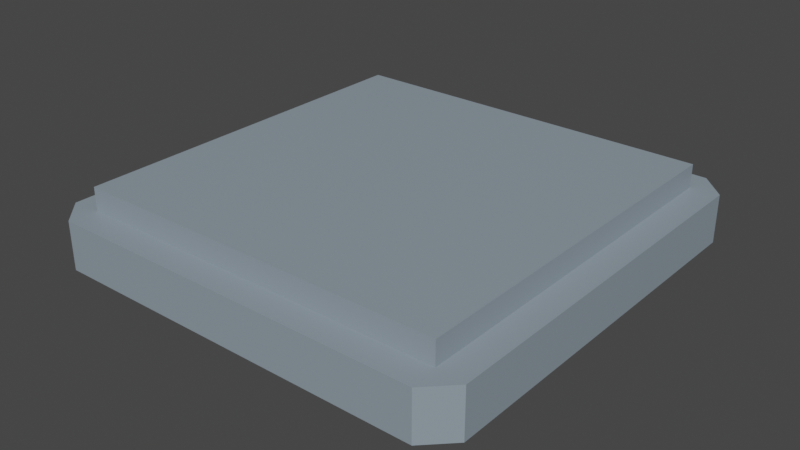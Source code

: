 # Source: ACcoolingSystem.blend  (saved by Blender 3.4.6; exported with 4.5.12 LTS)
import bpy
from mathutils import Matrix  # noqa: F401  (used for matrix-valued properties, if any)

bpy.ops.wm.read_factory_settings(use_empty=True)
scene = bpy.context.scene
scene.name = 'Scene'

# ---- collections
col_collection = bpy.data.collections.new('Collection'); scene.collection.children.link(col_collection)

# ---- images (referenced by path relative to the original .blend; pixels are not part of the script)
import os
ASSET_DIR = os.environ.get("B2B_ASSET_DIR", "")  # directory of the original .blend (textures are referenced by path, not embedded)
HERE = os.path.dirname(os.path.abspath(__file__))  # packed textures are extracted next to this script under _unpacked/

def load_image(name, relpath, width, height, colorspace="sRGB"):
    """Load a texture the original file referenced (path relative to the .blend, or extracted next to this script)."""
    p = next((c for c in (os.path.join(HERE, relpath), os.path.join(ASSET_DIR, relpath)) if relpath and os.path.exists(c)), "")
    if p:
        img = bpy.data.images.load(p, check_existing=True)
        img.name = name
    else:  # same state as the original file: an image datablock whose file is absent (Cycles renders it pink)
        img = bpy.data.images.new(name, width, height)
        img.source = "FILE"
        img.filepath = "//" + (relpath or name)
    img.colorspace_settings.name = colorspace
    return img
img_ac_png_001 = load_image('AC.png.001', 'BlenderTextures/AC.png', 1024, 1024, 'sRGB')

# ---- materials (node trees are filled in below, after node groups)
mat_material_001 = bpy.data.materials.new('Material.001')
mat_material_001.use_transparent_shadow = False
mat_material_002 = bpy.data.materials.new('Material.002')
mat_material_002.use_transparent_shadow = False
mat_material_003 = bpy.data.materials.new('Material.003')
mat_material_003.use_transparent_shadow = False

# ---- node groups
ng_auto_smooth = bpy.data.node_groups.new('Auto Smooth', 'GeometryNodeTree')
_s = ng_auto_smooth.interface.new_socket(name='Geometry', in_out='OUTPUT', socket_type='NodeSocketGeometry')
_s = ng_auto_smooth.interface.new_socket(name='Geometry', in_out='INPUT', socket_type='NodeSocketGeometry')
_s = ng_auto_smooth.interface.new_socket(name='Angle', in_out='INPUT', socket_type='NodeSocketFloat')
_s.subtype = 'ANGLE'
_s.min_value = 0.0
_s.max_value = 3.142
ng_auto_smooth.is_modifier = True
_N = ng_auto_smooth.nodes; _L = ng_auto_smooth.links
n0 = _N.new('NodeGroupOutput'); n0.name = 'Group Output'; n0.location = (480, -100)
n1 = _N.new('NodeGroupInput'); n1.name = 'Group Input'; n1.location = (-420, -300)
n2 = _N.new('NodeGroupInput'); n2.name = 'Group Input.001'; n2.location = (-60, -100)
n3 = _N.new('GeometryNodeSetShadeSmooth'); n3.name = 'Set Shade Smooth'; n3.location = (120, -100)
n3.domain = 'EDGE'
n4 = _N.new('GeometryNodeSetShadeSmooth'); n4.name = 'Set Shade Smooth.001'; n4.location = (300, -100)
n5 = _N.new('GeometryNodeInputMeshEdgeAngle'); n5.name = 'Edge Angle'; n5.location = (-420, -220)
n6 = _N.new('GeometryNodeInputEdgeSmooth'); n6.name = 'Is Edge Smooth'; n6.location = (-60, -160)
n7 = _N.new('GeometryNodeInputShadeSmooth'); n7.name = 'Is Face Smooth'; n7.location = (-240, -340)
n8 = _N.new('FunctionNodeBooleanMath'); n8.name = 'Boolean Math'; n8.location = (-60, -220)
n9 = _N.new('FunctionNodeCompare'); n9.name = 'Compare'; n9.location = (-240, -180)
n9.operation = 'LESS_EQUAL'
_L.new(n5.outputs[0], n9.inputs[0])
_L.new(n4.outputs[0], n0.inputs[0])
_L.new(n1.outputs[1], n9.inputs[1])
_L.new(n9.outputs[0], n8.inputs[0])
_L.new(n7.outputs[0], n8.inputs[1])
_L.new(n2.outputs[0], n3.inputs[0])
_L.new(n6.outputs[0], n3.inputs[1])
_L.new(n3.outputs[0], n4.inputs[0])
_L.new(n8.outputs[0], n3.inputs[2])
n0.is_active_output = True

# ---- material node trees
mat_material_001.use_nodes = True; mat_material_001.node_tree.nodes.clear()
_N = mat_material_001.node_tree.nodes; _L = mat_material_001.node_tree.links
n0 = _N.new('ShaderNodeBsdfPrincipled'); n0.name = 'Principled BSDF'; n0.location = (10, 300)
n0.distribution = 'GGX'
n0.subsurface_method = 'RANDOM_WALK_SKIN'
n0.inputs[0].default_value = (0.2635, 0.3232, 0.3757, 1.0)
n0.inputs[3].default_value = 1.45
n0.inputs[27].default_value = (0.0, 0.0, 0.0, 1.0)
n0.inputs[28].default_value = 1.0
n1 = _N.new('ShaderNodeOutputMaterial'); n1.name = 'Material Output'; n1.location = (300, 300)
_L.new(n0.outputs[0], n1.inputs[0])
n1.is_active_output = True
mat_material_002.use_nodes = True; mat_material_002.node_tree.nodes.clear()
_N = mat_material_002.node_tree.nodes; _L = mat_material_002.node_tree.links
n0 = _N.new('ShaderNodeBsdfPrincipled'); n0.name = 'Principled BSDF'; n0.location = (10, 300)
n0.distribution = 'GGX'
n0.subsurface_method = 'RANDOM_WALK_SKIN'
n0.inputs[0].default_value = (0.7605, 0.7835, 0.7084, 1.0)
n0.inputs[3].default_value = 1.45
n0.inputs[27].default_value = (0.0, 0.0, 0.0, 1.0)
n0.inputs[28].default_value = 1.0
n1 = _N.new('ShaderNodeOutputMaterial'); n1.name = 'Material Output'; n1.location = (300, 300)
_L.new(n0.outputs[0], n1.inputs[0])
n1.is_active_output = True
mat_material_003.use_nodes = True; mat_material_003.node_tree.nodes.clear()
_N = mat_material_003.node_tree.nodes; _L = mat_material_003.node_tree.links
n0 = _N.new('ShaderNodeBsdfPrincipled'); n0.name = 'Principled BSDF'; n0.location = (10, 300)
n0.distribution = 'GGX'
n0.subsurface_method = 'RANDOM_WALK_SKIN'
n0.inputs[3].default_value = 1.45
n0.inputs[27].default_value = (0.0, 0.0, 0.0, 1.0)
n0.inputs[28].default_value = 1.0
n1 = _N.new('ShaderNodeOutputMaterial'); n1.name = 'Material Output'; n1.location = (300, 300)
n2 = _N.new('ShaderNodeTexImage'); n2.name = 'Image Texture'; n2.location = (-276, 231)
n2.image = img_ac_png_001
_L.new(n0.outputs[0], n1.inputs[0])
_L.new(n2.outputs[0], n0.inputs[0])
n1.is_active_output = True

# ---- world
world_world = bpy.data.worlds.new('World'); scene.world = world_world
world_world.use_nodes = True; world_world.node_tree.nodes.clear()
_N = world_world.node_tree.nodes; _L = world_world.node_tree.links
n0 = _N.new('ShaderNodeOutputWorld'); n0.name = 'World Output'; n0.location = (300, 300)
n1 = _N.new('ShaderNodeBackground'); n1.name = 'Background'; n1.location = (10, 300)
n1.inputs[0].default_value = (0.05088, 0.05088, 0.05088, 1.0)
_L.new(n1.outputs[0], n0.inputs[0])
n0.is_active_output = True
world_world.color = (0.05088, 0.05088, 0.05088)
world_world.use_sun_shadow = False
world_world.sun_shadow_jitter_overblur = 0.0

# ---- meshes
me_cube = bpy.data.meshes.new('Cube')
me_cube.from_pydata([(-0.8701, -0.8701, 0.1973), (-0.8701, 0.8701, 0.1973), (0.8701, 0.8701, 0.1973), (0.8701, -0.8701, 0.1973), (-0.8701, -0.8701, 0.5819), (-0.8701, 0.8701, 0.5819), (0.8701, 0.8701, 0.5819), (0.8701, -0.8701, 0.5819), (-0.8812, -1.0, -0.6086), (-1.0, -0.8812, -0.6086), (-1.0, -0.8812, 0.1973), (-0.8812, -1.0, 0.1973), (-0.916, -0.916, 0.1973), (-1.0, 0.8812, -0.6086), (-0.8812, 1.0, -0.6086), (-0.8812, 1.0, 0.1973), (-1.0, 0.8812, 0.1973), (-0.916, 0.916, 0.1973), (1.0, -0.8812, -0.6086), (0.8812, -1.0, -0.6086), (0.8812, -1.0, 0.1973), (1.0, -0.8812, 0.1973), (0.916, -0.916, 0.1973), (0.8812, 1.0, -0.6086), (1.0, 0.8812, -0.6086), (1.0, 0.8812, 0.1973), (0.8812, 1.0, 0.1973), (0.916, 0.916, 0.1973), (-0.9523, -0.8392, -0.6086), (-0.8392, -0.9523, -0.6086), (-0.8392, 0.9523, -0.6086), (-0.9523, 0.8392, -0.6086), (0.9523, 0.8392, -0.6086), (0.8392, 0.9523, -0.6086), (0.8392, -0.9523, -0.6086), (0.9523, -0.8392, -0.6086), (-0.6595, 0.6595, -1.001), (-0.4386, 0.751, -1.001), (0.4386, -0.751, -1.001), (0.751, -0.4386, -1.001), (-0.9523, -0.8392, -0.6803), (-0.9012, -0.818, -0.7314), (-0.818, -0.9012, -0.7314), (-0.8392, -0.9523, -0.6803), (-0.8392, 0.9523, -0.6803), (-0.818, 0.9012, -0.7314), (-0.9012, 0.818, -0.7314), (-0.9523, 0.8392, -0.6803), (0.9523, 0.8392, -0.6803), (0.9012, 0.818, -0.7314), (0.818, 0.9012, -0.7314), (0.8392, 0.9523, -0.6803), (0.8392, -0.9523, -0.6803), (0.818, -0.9012, -0.7314), (0.9012, -0.818, -0.7314), (0.9523, -0.8392, -0.6803), (0.6595, -0.6595, -1.001), (0.751, 0.4386, -1.001), (0.4386, 0.751, -1.001), (0.6595, 0.6595, -1.001), (0.4726, -0.8093, -0.8688), (0.8093, -0.4726, -0.8688), (0.8631, -0.7922, -0.7671), (0.7922, -0.8631, -0.7671), (0.7107, -0.7107, -0.8688), (0.8093, 0.4726, -0.8688), (0.4726, 0.8093, -0.8688), (0.7922, 0.8631, -0.7671), (0.8631, 0.7922, -0.7671), (0.7107, 0.7107, -0.8688), (-0.4726, 0.8093, -0.8688), (-0.8093, 0.4726, -0.8688), (-0.8631, 0.7922, -0.7671), (-0.7922, 0.8631, -0.7671), (-0.7107, 0.7107, -0.8688), (-0.8093, -0.4726, -0.8688), (-0.4726, -0.8093, -0.8688), (-0.7922, -0.8631, -0.7671), (-0.8631, -0.7922, -0.7671), (-0.7107, -0.7107, -0.8688), (0.8093, -0.4726, -0.4033), (0.4726, -0.8093, -0.4033), (0.7107, -0.7107, -0.4033), (0.4726, 0.8093, -0.4033), (0.8093, 0.4726, -0.4033), (0.7107, 0.7107, -0.4033), (-0.8093, 0.4726, -0.4033), (-0.4726, 0.8093, -0.4033), (-0.7107, 0.7107, -0.4033), (-0.4726, -0.8093, -0.4033), (-0.8093, -0.4726, -0.4033), (-0.7107, -0.7107, -0.4033), (-0.751, 0.4386, -1.001), (-0.751, -0.4386, -1.001), (-0.6595, -0.6595, -1.001), (-0.4386, -0.751, -1.001), (-0.5726, -0.3344, -1.068), (-0.5029, -0.5029, -1.068), (0.3344, 0.5726, -1.068), (-0.3344, 0.5726, -1.068), (0.5029, 0.5029, -1.068), (0.5726, 0.3344, -1.068), (0.3344, -0.5726, -1.068), (0.5029, -0.5029, -1.068), (0.5726, -0.3344, -1.068), (-0.3344, -0.5726, -1.068), (-0.5726, 0.3344, -1.068), (-0.5029, 0.5029, -1.068), (-0.5455, -0.3185, -0.9457), (-0.479, -0.479, -0.9457), (0.3185, 0.5455, -0.9457), (-0.3185, 0.5455, -0.9457), (0.479, 0.479, -0.9457), (0.5455, 0.3185, -0.9457), (0.3185, -0.5455, -0.9457), (0.479, -0.479, -0.9457), (0.5455, -0.3185, -0.9457), (-0.3185, -0.5455, -0.9457), (-0.5455, 0.3185, -0.9457), (-0.479, 0.479, -0.9457)], [], [(19, 20, 11, 8), (27, 26, 15, 17, 1, 2), (22, 21, 25, 27, 2, 3), (17, 16, 10, 12, 0, 1), (0, 3, 7, 4), (12, 11, 20, 22, 3, 0), (14, 15, 26, 23), (24, 25, 21, 18), (6, 5, 4, 7), (2, 1, 5, 6), (3, 2, 6, 7), (1, 0, 4, 5), (9, 10, 16, 13), (10, 11, 12), (15, 16, 17), (20, 21, 22), (25, 26, 27), (8, 11, 10, 9), (15, 14, 13, 16), (25, 24, 23, 26), (20, 19, 18, 21), (19, 8, 29, 34), (34, 29, 43, 52), (13, 14, 30, 31), (14, 23, 33, 30), (8, 9, 28, 29), (23, 24, 32, 33), (24, 18, 35, 32), (9, 13, 31, 28), (18, 19, 34, 35), (28, 31, 47, 40), (32, 35, 55, 48), (70, 66, 83, 87), (31, 30, 44, 47), (33, 32, 48, 51), (30, 33, 51, 44), (35, 34, 52, 55), (41, 42, 43, 40), (45, 46, 47, 44), (49, 50, 51, 48), (53, 54, 55, 52), (40, 47, 46, 41), (44, 51, 50, 45), (48, 55, 54, 49), (52, 43, 42, 53), (29, 28, 40, 43), (42, 41, 78, 77), (60, 76, 89, 81), (86, 88, 36, 92), (45, 50, 67, 66, 70, 73), (50, 49, 68, 67), (75, 71, 86, 90), (53, 42, 77, 76, 60, 63), (39, 56, 103, 104), (46, 45, 73, 72), (65, 61, 80, 84), (41, 46, 72, 71, 75, 78), (49, 54, 62, 61, 65, 68), (60, 64, 61, 62, 63), (65, 69, 66, 67, 68), (70, 74, 71, 72, 73), (75, 79, 76, 77, 78), (83, 66, 69, 85), (85, 69, 65, 84), (80, 61, 64, 82), (82, 64, 60, 81), (70, 87, 88, 74), (74, 88, 86, 71), (75, 90, 91, 79), (79, 91, 89, 76), (54, 53, 63, 62), (85, 84, 57, 59), (83, 85, 59, 58), (81, 89, 95, 38), (87, 83, 58, 37), (88, 87, 37, 36), (90, 86, 92, 93), (89, 91, 94, 95), (82, 81, 38, 56), (80, 82, 56, 39), (84, 80, 39, 57), (91, 90, 93, 94), (100, 101, 113, 112), (92, 36, 107, 106), (37, 58, 98, 99), (38, 95, 105, 102), (57, 39, 104, 101), (36, 37, 99, 107), (56, 38, 102, 103), (58, 59, 100, 98), (94, 93, 96, 97), (95, 94, 97, 105), (59, 57, 101, 100), (93, 92, 106, 96), (118, 119, 111, 110, 112, 113, 116, 115, 114, 117, 109, 108), (105, 97, 109, 117), (97, 96, 108, 109), (96, 106, 118, 108), (103, 102, 114, 115), (104, 103, 115, 116), (99, 98, 110, 111), (106, 107, 119, 118), (101, 104, 116, 113), (98, 100, 112, 110), (107, 99, 111, 119), (102, 105, 117, 114)])
me_cube.polygons.foreach_set('use_smooth', [True] * 106)
me_cube.polygons.foreach_set('material_index', [0, 0, 0, 0, 0, 0, 0, 0, 0, 0, 0, 0, 0, 0, 0, 0, 0, 0, 0, 0, 0, 0, 1, 0, 0, 0, 0, 0, 0, 0, 1, 1, 0, 1, 1, 1, 1, 1, 1, 1, 1, 1, 1, 1, 1, 1, 1, 0, 0, 1, 1, 0, 1, 1, 1, 0, 1, 1, 1, 1, 1, 1, 0, 0, 0, 0, 0, 0, 0, 0, 1, 0, 0, 0, 0, 0, 0, 0, 0, 0, 0, 0, 1, 1, 1, 1, 1, 1, 1, 1, 1, 1, 1, 1, 2, 1, 1, 1, 1, 1, 1, 1, 1, 1, 1, 1])
_uv = me_cube.uv_layers.new(name='UVMap')
_uv.uv.foreach_set('vector', [0.7184, 0.7479, 0.7184, 0.7479, 0.2816, 0.7479, 0.2816, 0.7479, 0.727, 0.273, 0.7184, 0.2521, 0.2816, 0.2521, 0.273, 0.273, 0.2843, 0.2843, 0.7157, 0.2843, 0.727, 0.727, 0.7479, 0.7184, 0.7479, 0.2816, 0.727, 0.273, 0.7157, 0.2843, 0.7157, 0.7157, 0.273, 0.273, 0.2521, 0.2816, 0.2521, 0.7184, 0.273, 0.727, 0.2843, 0.7157, 0.2843, 0.2843, 0.2843, 0.7157, 0.7157, 0.7157, 0.7157, 0.7157, 0.2843, 0.7157, 0.273, 0.727, 0.2816, 0.7479, 0.7184, 0.7479, 0.727, 0.727, 0.7157, 0.7157, 0.2843, 0.7157, 0.2816, 0.2521, 0.2816, 0.2521, 0.7184, 0.2521, 0.7184, 0.2521, 0.7479, 0.2816, 0.7479, 0.2816, 0.7479, 0.7184, 0.7479, 0.7184, 0.7157, 0.2843, 0.2843, 0.2843, 0.2843, 0.7157, 0.7157, 0.7157, 0.7157, 0.2843, 0.2843, 0.2843, 0.2843, 0.2843, 0.7157, 0.2843, 0.7157, 0.7157, 0.7157, 0.2843, 0.7157, 0.2843, 0.7157, 0.7157, 0.2843, 0.2843, 0.2843, 0.7157, 0.2843, 0.7157, 0.2843, 0.2843, 0.2521, 0.7184, 0.2521, 0.7184, 0.2521, 0.2816, 0.2521, 0.2816, 0.2521, 0.7184, 0.2816, 0.7479, 0.273, 0.727, 0.2816, 0.2521, 0.2521, 0.2816, 0.273, 0.273, 0.7184, 0.7479, 0.7479, 0.7184, 0.727, 0.727, 0.7479, 0.2816, 0.7184, 0.2521, 0.727, 0.273, 0.2816, 0.7479, 0.2816, 0.7479, 0.2521, 0.7184, 0.2521, 0.7184, 0.2816, 0.2521, 0.2816, 0.2521, 0.2521, 0.2816, 0.2521, 0.2816, 0.7479, 0.2816, 0.7479, 0.2816, 0.7184, 0.2521, 0.7184, 0.2521, 0.7184, 0.7479, 0.7184, 0.7479, 0.7479, 0.7184, 0.7479, 0.7184, 0.7184, 0.7479, 0.2816, 0.7479, 0.292, 0.736, 0.708, 0.736, 0.708, 0.736, 0.292, 0.736, 0.292, 0.736, 0.708, 0.736, 0.2521, 0.2816, 0.2816, 0.2521, 0.292, 0.264, 0.264, 0.292, 0.2816, 0.2521, 0.7184, 0.2521, 0.708, 0.264, 0.292, 0.264, 0.2816, 0.7479, 0.2521, 0.7184, 0.264, 0.708, 0.292, 0.736, 0.7184, 0.2521, 0.7479, 0.2816, 0.736, 0.292, 0.708, 0.264, 0.7479, 0.2816, 0.7479, 0.7184, 0.736, 0.708, 0.736, 0.292, 0.2521, 0.7184, 0.2521, 0.2816, 0.264, 0.292, 0.264, 0.708, 0.7479, 0.7184, 0.7184, 0.7479, 0.708, 0.736, 0.736, 0.708, 0.264, 0.708, 0.264, 0.292, 0.264, 0.292, 0.264, 0.708, 0.736, 0.292, 0.736, 0.708, 0.736, 0.708, 0.736, 0.292, 0.3829, 0.2994, 0.6171, 0.2994, 0.6171, 0.2994, 0.3829, 0.2994, 0.264, 0.292, 0.292, 0.264, 0.292, 0.264, 0.264, 0.292, 0.708, 0.264, 0.736, 0.292, 0.736, 0.292, 0.708, 0.264, 0.292, 0.264, 0.708, 0.264, 0.708, 0.264, 0.292, 0.264, 0.736, 0.708, 0.708, 0.736, 0.708, 0.736, 0.736, 0.708, 0.2766, 0.7028, 0.2972, 0.7234, 0.292, 0.736, 0.264, 0.708, 0.2972, 0.2766, 0.2766, 0.2972, 0.264, 0.292, 0.292, 0.264, 0.7234, 0.2972, 0.7028, 0.2766, 0.708, 0.264, 0.736, 0.292, 0.7028, 0.7234, 0.7234, 0.7028, 0.736, 0.708, 0.708, 0.736, 0.264, 0.708, 0.264, 0.292, 0.2766, 0.2972, 0.2766, 0.7028, 0.292, 0.264, 0.708, 0.264, 0.7028, 0.2766, 0.2972, 0.2766, 0.736, 0.292, 0.736, 0.708, 0.7234, 0.7028, 0.7234, 0.2972, 0.708, 0.736, 0.292, 0.736, 0.2972, 0.7234, 0.7028, 0.7234, 0.292, 0.736, 0.264, 0.708, 0.264, 0.708, 0.292, 0.736, 0.2972, 0.7234, 0.2766, 0.7028, 0.2861, 0.6963, 0.3037, 0.7139, 0.6171, 0.7006, 0.3829, 0.7006, 0.3829, 0.7006, 0.6171, 0.7006, 0.2994, 0.3829, 0.3238, 0.3238, 0.3365, 0.3365, 0.3139, 0.3913, 0.2972, 0.2766, 0.7028, 0.2766, 0.6963, 0.2861, 0.6171, 0.2994, 0.3829, 0.2994, 0.3037, 0.2861, 0.7028, 0.2766, 0.7234, 0.2972, 0.7139, 0.3037, 0.6963, 0.2861, 0.2994, 0.6171, 0.2994, 0.3829, 0.2994, 0.3829, 0.2994, 0.6171, 0.7028, 0.7234, 0.2972, 0.7234, 0.3037, 0.7139, 0.3829, 0.7006, 0.6171, 0.7006, 0.6963, 0.7139, 0.6861, 0.6087, 0.6635, 0.6635, 0.6246, 0.6246, 0.6419, 0.5829, 0.2766, 0.2972, 0.2972, 0.2766, 0.3037, 0.2861, 0.2861, 0.3037, 0.7006, 0.3829, 0.7006, 0.6171, 0.7006, 0.6171, 0.7006, 0.3829, 0.2766, 0.7028, 0.2766, 0.2972, 0.2861, 0.3037, 0.2994, 0.3829, 0.2994, 0.6171, 0.2861, 0.6963, 0.7234, 0.2972, 0.7234, 0.7028, 0.7139, 0.6963, 0.7006, 0.6171, 0.7006, 0.3829, 0.7139, 0.3037, 0.6171, 0.7006, 0.6762, 0.6762, 0.7006, 0.6171, 0.7139, 0.6963, 0.6963, 0.7139, 0.7006, 0.3829, 0.6762, 0.3238, 0.6171, 0.2994, 0.6963, 0.2861, 0.7139, 0.3037, 0.3829, 0.2994, 0.3238, 0.3238, 0.2994, 0.3829, 0.2861, 0.3037, 0.3037, 0.2861, 0.2994, 0.6171, 0.3238, 0.6762, 0.3829, 0.7006, 0.3037, 0.7139, 0.2861, 0.6963, 0.6171, 0.2994, 0.6171, 0.2994, 0.6762, 0.3238, 0.6762, 0.3238, 0.6762, 0.3238, 0.6762, 0.3238, 0.7006, 0.3829, 0.7006, 0.3829, 0.7006, 0.6171, 0.7006, 0.6171, 0.6762, 0.6762, 0.6762, 0.6762, 0.6762, 0.6762, 0.6762, 0.6762, 0.6171, 0.7006, 0.6171, 0.7006, 0.3829, 0.2994, 0.3829, 0.2994, 0.3238, 0.3238, 0.3238, 0.3238, 0.3238, 0.3238, 0.3238, 0.3238, 0.2994, 0.3829, 0.2994, 0.3829, 0.2994, 0.6171, 0.2994, 0.6171, 0.3238, 0.6762, 0.3238, 0.6762, 0.3238, 0.6762, 0.3238, 0.6762, 0.3829, 0.7006, 0.3829, 0.7006, 0.7234, 0.7028, 0.7028, 0.7234, 0.6963, 0.7139, 0.7139, 0.6963, 0.6762, 0.3238, 0.7006, 0.3829, 0.6861, 0.3913, 0.6635, 0.3365, 0.6171, 0.2994, 0.6762, 0.3238, 0.6635, 0.3365, 0.6087, 0.3139, 0.6171, 0.7006, 0.3829, 0.7006, 0.3913, 0.6861, 0.6087, 0.6861, 0.3829, 0.2994, 0.6171, 0.2994, 0.6087, 0.3139, 0.3913, 0.3139, 0.3238, 0.3238, 0.3829, 0.2994, 0.3913, 0.3139, 0.3365, 0.3365, 0.2994, 0.6171, 0.2994, 0.3829, 0.3139, 0.3913, 0.3139, 0.6087, 0.3829, 0.7006, 0.3238, 0.6762, 0.3365, 0.6635, 0.3913, 0.6861, 0.6762, 0.6762, 0.6171, 0.7006, 0.6087, 0.6861, 0.6635, 0.6635, 0.7006, 0.6171, 0.6762, 0.6762, 0.6635, 0.6635, 0.6861, 0.6087, 0.7006, 0.3829, 0.7006, 0.6171, 0.6861, 0.6087, 0.6861, 0.3913, 0.3238, 0.6762, 0.2994, 0.6171, 0.3139, 0.6087, 0.3365, 0.6635, 0.6246, 0.3754, 0.6419, 0.4171, 0.6352, 0.421, 0.6187, 0.3813, 0.3139, 0.3913, 0.3365, 0.3365, 0.3754, 0.3754, 0.3581, 0.4171, 0.3913, 0.3139, 0.6087, 0.3139, 0.5829, 0.3581, 0.4171, 0.3581, 0.6087, 0.6861, 0.3913, 0.6861, 0.4171, 0.6419, 0.5829, 0.6419, 0.6861, 0.3913, 0.6861, 0.6087, 0.6419, 0.5829, 0.6419, 0.4171, 0.3365, 0.3365, 0.3913, 0.3139, 0.4171, 0.3581, 0.3754, 0.3754, 0.6635, 0.6635, 0.6087, 0.6861, 0.5829, 0.6419, 0.6246, 0.6246, 0.6087, 0.3139, 0.6635, 0.3365, 0.6246, 0.3754, 0.5829, 0.3581, 0.3365, 0.6635, 0.3139, 0.6087, 0.3581, 0.5829, 0.3754, 0.6246, 0.3913, 0.6861, 0.3365, 0.6635, 0.3754, 0.6246, 0.4171, 0.6419, 0.6635, 0.3365, 0.6861, 0.3913, 0.6419, 0.4171, 0.6246, 0.3754, 0.3139, 0.6087, 0.3139, 0.3913, 0.3581, 0.4171, 0.3581, 0.5829, 0.9106, 0.7398, 0.8606, 0.8606, 0.7398, 0.9106, 0.2602, 0.9106, 0.1394, 0.8606, 0.08937, 0.7398, 0.08937, 0.2602, 0.1394, 0.1394, 0.2602, 0.08937, 0.7398, 0.08937, 0.8606, 0.1394, 0.9106, 0.2602, 0.4171, 0.6419, 0.3754, 0.6246, 0.3813, 0.6187, 0.421, 0.6352, 0.3754, 0.6246, 0.3581, 0.5829, 0.3648, 0.579, 0.3813, 0.6187, 0.3581, 0.5829, 0.3581, 0.4171, 0.3648, 0.421, 0.3648, 0.579, 0.6246, 0.6246, 0.5829, 0.6419, 0.579, 0.6352, 0.6187, 0.6187, 0.6419, 0.5829, 0.6246, 0.6246, 0.6187, 0.6187, 0.6352, 0.579, 0.4171, 0.3581, 0.5829, 0.3581, 0.579, 0.3648, 0.421, 0.3648, 0.3581, 0.4171, 0.3754, 0.3754, 0.3813, 0.3813, 0.3648, 0.421, 0.6419, 0.4171, 0.6419, 0.5829, 0.6352, 0.579, 0.6352, 0.421, 0.5829, 0.3581, 0.6246, 0.3754, 0.6187, 0.3813, 0.579, 0.3648, 0.3754, 0.3754, 0.4171, 0.3581, 0.421, 0.3648, 0.3813, 0.3813, 0.5829, 0.6419, 0.4171, 0.6419, 0.421, 0.6352, 0.579, 0.6352])
me_cube.materials.append(mat_material_001)
me_cube.materials.append(mat_material_002)
me_cube.materials.append(mat_material_003)
me_cube.update()

# ---- objects
ob_cube = bpy.data.objects.new('Cube', me_cube)

# ---- transforms, parenting, visibility, modifiers, constraints
ob_cube.location = (0.0, 0.0, 0.0)
ob_cube.scale = (0.5, 0.5, 0.1384)
_m = ob_cube.modifiers.new('Auto Smooth', 'NODES')
_m.node_group = ng_auto_smooth
_gi = [s.identifier for s in ng_auto_smooth.interface.items_tree if s.item_type == 'SOCKET' and s.in_out == 'INPUT']
_m[_gi[1]] = 0.5236  # Angle

# ---- collection membership
col_collection.objects.link(ob_cube)

# ---- scene / render settings (as saved in the file)
scene.frame_start = 1; scene.frame_end = 250; scene.frame_set(1)
scene.render.engine = 'BLENDER_EEVEE_NEXT'
scene.cycles.sampling_pattern = 'TABULATED_SOBOL'
scene.cycles.use_light_tree = False
scene.view_settings.view_transform = 'Filmic'
bpy.context.view_layer.update()

# ---- added for rendering (the .blend has no active camera and no usable light): camera, sun
cam_auto = bpy.data.cameras.new('AutoCamera')
cam_auto.lens = 50.0
cam_auto.sensor_width = 36.0
cam_auto.clip_end = 1000.0
ob_auto_camera = bpy.data.objects.new('AutoCamera', cam_auto)
scene.collection.objects.link(ob_auto_camera)
ob_auto_camera.location = (1.32542, -1.5905, 1.02668)
ob_auto_camera.rotation_euler = (1.09748, -7.21219e-08, 0.694738)
scene.camera = ob_auto_camera
light_auto_sun = bpy.data.lights.new('AutoSun', 'SUN')
light_auto_sun.energy = 3.0
light_auto_sun.angle = 0.0523599
ob_auto_sun = bpy.data.objects.new('AutoSun', light_auto_sun)
scene.collection.objects.link(ob_auto_sun)
ob_auto_sun.rotation_euler = (0.872665, 0.174533, 0.523599)
bpy.context.view_layer.update()
